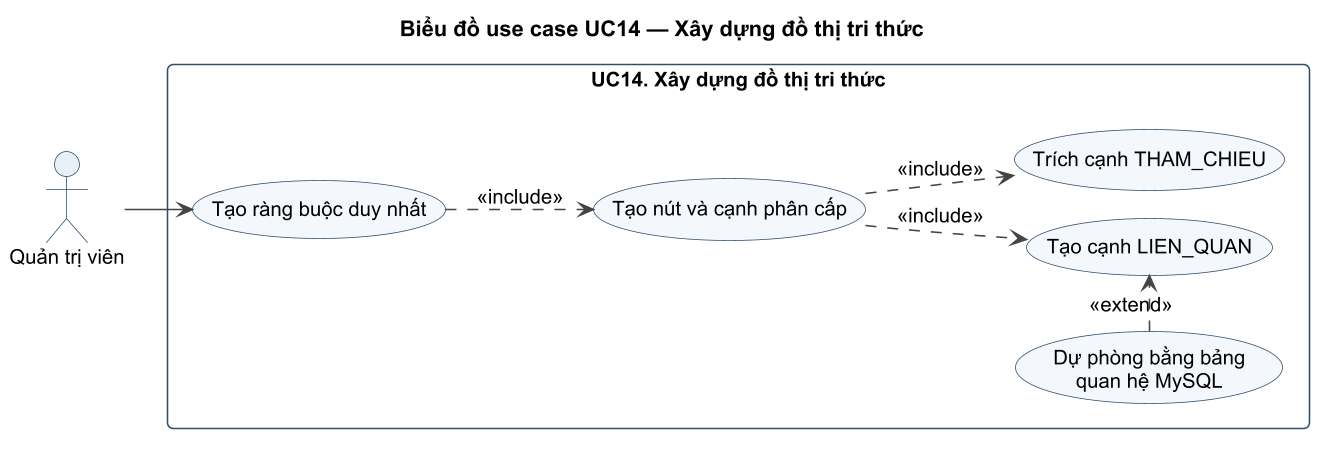

The diagram above was rendered by PlantUML. Its source (embedded in the PNG):
@startuml UC14_UC
!pragma layout smetana
!include ../_style.iuml
title Biểu đồ use case UC14 — Xây dựng đồ thị tri thức
left to right direction
actor "Quản trị viên" as A
rectangle "UC14. Xây dựng đồ thị tri thức" {
  usecase "Tạo ràng buộc duy nhất" as C
  usecase "Tạo nút và cạnh phân cấp" as N
  usecase "Tạo cạnh LIEN_QUAN" as L
  usecase "Trích cạnh THAM_CHIEU" as T
  usecase "Dự phòng bằng bảng\nquan hệ MySQL" as F
}
A --> C
C ..> N : <<include>>
N ..> L : <<include>>
N ..> T : <<include>>
F .> L : <<extend>>
@enduml